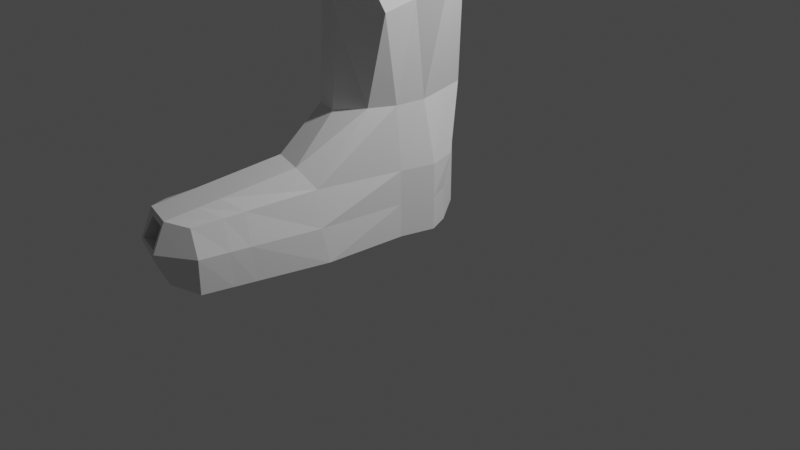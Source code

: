 # Source: boot.blend  (saved by Blender 3.3.6; exported with 4.5.12 LTS)
import bpy
from mathutils import Matrix  # noqa: F401  (used for matrix-valued properties, if any)

bpy.ops.wm.read_factory_settings(use_empty=True)
scene = bpy.context.scene
scene.name = 'Scene'

# ---- collections
col_collection = bpy.data.collections.new('Collection'); scene.collection.children.link(col_collection)

# ---- world
world_world = bpy.data.worlds.new('World'); scene.world = world_world
world_world.use_nodes = True; world_world.node_tree.nodes.clear()
_N = world_world.node_tree.nodes; _L = world_world.node_tree.links
n0 = _N.new('ShaderNodeOutputWorld'); n0.name = 'World Output'; n0.location = (300, 300)
n1 = _N.new('ShaderNodeBackground'); n1.name = 'Background'; n1.location = (10, 300)
n1.inputs[0].default_value = (0.05088, 0.05088, 0.05088, 1.0)
_L.new(n1.outputs[0], n0.inputs[0])
n0.is_active_output = True
world_world.color = (0.05088, 0.05088, 0.05088)
world_world.use_sun_shadow = False
world_world.sun_shadow_jitter_overblur = 0.0

# ---- cameras
cam_camera = bpy.data.cameras.new('Camera')
cam_camera.clip_end = 100.0
cam_camera.ortho_scale = 7.314

# ---- lights
light_light = bpy.data.lights.new('Light', 'POINT')
light_light.transmission_factor = 0.0
light_light.energy = 1000.0
light_light.shadow_soft_size = 0.1
light_light.shadow_maximum_resolution = 0.006
light_light.use_absolute_resolution = True

# ---- meshes
me_cylinder = bpy.data.meshes.new('Cylinder')
me_cylinder.from_pydata([(-0.08411, 0.9211, -0.9935), (-1.664e-09, 0.8444, 1.0), (0.3324, 0.8178, -1.0), (0.4222, 0.7313, 1.0), (0.4343, 0.4048, -1.0), (0.7313, 0.4222, 1.0), (0.5458, -0.0547, -1.0), (0.8444, 1.109e-09, 1.0), (0.483, -0.5, -1.0), (0.7313, -0.4222, 1.0), (0.3007, -0.8499, -1.0), (0.5014, -0.8828, 0.9652), (-0.1482, -1.074, -1.094), (-1.664e-09, -1.22, 1.0), (-0.5091, -0.9775, -1.094), (-0.5978, -0.9868, 1.011), (-0.6854, -0.5857, -1.0), (-0.7313, -0.4222, 1.0), (-0.8323, 0.08942, -1.0), (-0.8444, 1.109e-09, 1.0), (-0.7208, 0.5056, -1.0), (-0.7313, 0.4222, 1.0), (-0.4161, 0.8102, -1.0), (-0.4222, 0.7313, 1.0), (-0.07067, 0.8687, -1.867), (0.344, 0.7112, -1.809), (0.5761, 0.4507, -1.911), (0.705, 0.0, -1.911), (0.571, -0.5, -1.911), (0.2611, -1.706, -1.911), (-1.81e-08, -1.84, -1.645), (-0.5, -1.706, -1.645), (-0.866, -1.34, -1.911), (-1.0, 0.0, -1.911), (-0.866, 0.5, -1.911), (-0.5, 0.866, -1.911), (-0.0468, 0.88, -2.855), (0.344, 0.7112, -2.8), (0.5761, 0.3275, -2.902), (0.705, 0.0, -2.902), (0.571, -0.5, -2.902), (0.4794, -1.706, -2.902), (-1.81e-08, -1.84, -2.902), (-0.5, -1.706, -2.902), (-1.326, -1.34, -2.902), (-1.0, 0.0, -2.902), (-0.866, 0.5, -2.902), (-0.5, 0.866, -2.902), (-0.1667, -3.394, -2.053), (-0.4666, -3.582, -2.003), (-0.9666, -3.448, -2.003), (-1.133, -3.135, -2.053), (0.03335, -3.448, -2.902), (-0.4666, -3.582, -2.902), (-0.9666, -3.448, -2.902), (-1.333, -3.082, -2.902), (0.571, -0.5, -2.407), (0.705, 0.0, -2.407), (-0.5, 0.866, -2.407), (-0.866, 0.5, -2.407), (0.344, 0.7112, -2.305), (-0.05455, 0.8774, -2.361), (-1.116, -1.273, -2.407), (0.4043, -1.773, -2.407), (0.5761, 0.3275, -2.407), (-1.0, 0.0, -2.407), (-1.333, -3.082, -2.407), (-0.9666, -3.643, -2.407), (0.03335, -3.448, -2.407), (-0.4666, -3.777, -2.407), (2.015e-09, 0.593, 1.0), (0.2965, 0.5135, 1.0), (0.5135, 0.2965, 1.0), (0.593, -1.344e-09, 1.0), (0.5135, -0.2965, 1.0), (0.4387, -0.7793, 0.9375), (-0.0442, -1.097, 0.9551), (-0.4774, -0.8859, 0.9468), (-0.5135, -0.2965, 1.0), (-0.593, -1.344e-09, 1.0), (-0.5135, 0.2965, 1.0), (-0.2965, 0.5135, 1.0), (0.2965, 0.5135, -0.5633), (2.015e-09, 0.593, -0.5633), (0.5135, 0.2965, -0.5633), (0.593, -1.344e-09, -0.5633), (0.5135, -0.2965, -0.5633), (0.2965, -0.5135, -0.5633), (2.015e-09, -0.593, -0.5633), (-0.2965, -0.5135, -0.5633), (-0.5135, -0.2965, -0.5633), (-0.593, -1.344e-09, -0.5633), (-0.5135, 0.2965, -0.5633), (-0.2965, 0.5135, -0.5633), (-2.05e-09, 0.8656, 0.4521), (0.4205, 0.7529, 0.4521), (0.7284, 0.445, 0.4521), (0.8411, 0.02449, 0.4521), (0.6979, -0.3609, 0.4521), (0.6521, -0.8439, 0.3433), (-0.04438, -1.031, 0.1532), (-0.5228, -0.9013, -0.1193), (-0.7187, -0.467, 0.4521), (-0.8411, 0.02449, 0.4521), (-0.7284, 0.445, 0.4521), (-0.4205, 0.7529, 0.4521), (-1.763e-09, 0.8498, 0.8593), (0.4218, 0.7368, 0.8593), (0.7305, 0.4281, 0.8593), (0.8435, 0.006289, 0.8593), (0.7227, -0.4277, 0.8593), (0.5209, -0.9805, 0.7505), (-0.07787, -1.112, 0.608), (-0.5038, -0.8965, 0.7283), (-0.728, -0.4337, 0.8593), (-0.8435, 0.006289, 0.8593), (-0.7305, 0.4281, 0.8593), (-0.4218, 0.7368, 0.8593), (-0.6357, -1.084, 1.0), (-0.03786, -1.317, 0.989), (-0.04209, -1.298, 0.8483), (-0.6232, -1.074, 0.8585), (-0.5853, -1.163, 1.147), (0.01252, -1.396, 1.136), (-0.6231, -1.26, 1.136), (-0.02533, -1.493, 1.125), (-0.7714, -2.719, -2.902), (-0.2714, -2.853, -2.902), (-0.7714, -2.719, -1.853), (-0.2714, -2.853, -1.853), (0.01221, -2.688, -1.994), (0.2199, -2.719, -2.902), (-1.33, -2.353, -2.902), (-1.021, -2.384, -1.994), (-1.242, -2.325, -2.407), (0.1885, -2.747, -2.407), (-0.3512, -3.151, -2.902), (-0.8512, -3.017, -1.914), (-0.0609, -2.977, -2.018), (-1.331, -2.651, -2.902), (-1.279, -2.634, -2.407), (0.1251, -3.033, -2.407), (-0.8512, -3.017, -2.902), (-0.3512, -3.151, -1.914), (0.1437, -3.017, -2.902), (-1.067, -2.691, -2.018), (-0.5535, -3.578, -2.1), (-0.8798, -3.49, -2.1), (-0.918, -3.637, -2.367), (-0.5153, -3.745, -2.367), (-0.408, -3.187, -2.236), (-0.8107, -3.079, -2.236), (-0.8107, -3.237, -2.561), (-0.408, -3.345, -2.561)], [], [(106, 1, 3, 107), (107, 3, 5, 108), (108, 5, 7, 109), (109, 7, 9, 110), (110, 9, 11, 111), (111, 11, 13, 112), (112, 13, 119, 120), (113, 15, 17, 114), (114, 17, 19, 115), (115, 19, 21, 116), (5, 3, 71, 72), (116, 21, 23, 117), (117, 23, 1, 106), (14, 16, 32, 31), (57, 56, 40, 39), (12, 14, 31, 30), (10, 12, 30, 29), (8, 10, 29, 28), (6, 8, 28, 27), (22, 0, 24, 35), (0, 2, 25, 24), (4, 6, 27, 26), (20, 22, 35, 34), (2, 4, 26, 25), (18, 20, 34, 33), (16, 18, 33, 32), (36, 37, 38, 39, 40, 41, 42, 43, 44, 45, 46, 47), (59, 58, 47, 46), (61, 60, 37, 36), (141, 138, 48, 68), (56, 63, 41, 40), (58, 61, 36, 47), (60, 64, 38, 37), (62, 65, 45, 44), (143, 137, 50, 49), (64, 57, 39, 38), (65, 59, 46, 45), (142, 136, 53, 54), (67, 66, 55, 54), (68, 69, 53, 52), (69, 67, 54, 53), (140, 139, 55, 66), (139, 142, 54, 55), (137, 145, 51, 50), (136, 144, 52, 53), (138, 143, 49, 48), (145, 140, 66, 51), (67, 69, 149, 148), (48, 49, 69, 68), (50, 51, 66, 67), (33, 34, 59, 65), (26, 27, 57, 64), (32, 33, 65, 62), (25, 26, 64, 60), (35, 24, 61, 58), (28, 29, 63, 56), (144, 141, 68, 52), (24, 25, 60, 61), (34, 35, 58, 59), (27, 28, 56, 57), (74, 73, 85, 86), (21, 19, 79, 80), (19, 17, 78, 79), (17, 15, 77, 78), (15, 13, 76, 77), (13, 11, 75, 76), (11, 9, 74, 75), (9, 7, 73, 74), (1, 23, 81, 70), (3, 1, 70, 71), (7, 5, 72, 73), (23, 21, 80, 81), (82, 83, 93, 92, 91, 90, 89, 88, 87, 86, 85, 84), (81, 80, 92, 93), (71, 70, 83, 82), (78, 77, 89, 90), (75, 74, 86, 87), (70, 81, 93, 83), (72, 71, 82, 84), (79, 78, 90, 91), (76, 75, 87, 88), (73, 72, 84, 85), (80, 79, 91, 92), (77, 76, 88, 89), (22, 105, 94, 0), (20, 104, 105, 22), (18, 103, 104, 20), (16, 102, 103, 18), (14, 101, 102, 16), (12, 100, 101, 14), (10, 99, 100, 12), (8, 98, 99, 10), (6, 97, 98, 8), (4, 96, 97, 6), (2, 95, 96, 4), (0, 94, 95, 2), (105, 117, 106, 94), (104, 116, 117, 105), (103, 115, 116, 104), (102, 114, 115, 103), (101, 113, 114, 102), (100, 112, 113, 101), (99, 111, 112, 100), (98, 110, 111, 99), (97, 109, 110, 98), (96, 108, 109, 97), (95, 107, 108, 96), (94, 106, 107, 95), (120, 119, 118, 121), (113, 112, 120, 121), (119, 13, 123, 125), (15, 113, 121, 118), (123, 122, 124, 125), (118, 119, 125, 124), (15, 118, 124, 122), (13, 15, 122, 123), (41, 63, 135, 131), (32, 62, 134, 133), (29, 30, 129, 130), (42, 41, 131, 127), (31, 32, 133, 128), (44, 43, 126, 132), (62, 44, 132, 134), (43, 42, 127, 126), (30, 31, 128, 129), (63, 29, 130, 135), (131, 135, 141, 144), (133, 134, 140, 145), (130, 129, 143, 138), (127, 131, 144, 136), (128, 133, 145, 137), (132, 126, 142, 139), (134, 132, 139, 140), (126, 127, 136, 142), (129, 128, 137, 143), (135, 130, 138, 141), (149, 146, 150, 153), (50, 67, 148, 147), (69, 49, 146, 149), (49, 50, 147, 146), (150, 151, 152, 153), (146, 147, 151, 150), (148, 149, 153, 152), (147, 148, 152, 151)])
_uv = me_cylinder.uv_layers.new(name='UVMap')
_uv.uv.foreach_set('vector', [1.0, 0.9648, 1.0, 1.0, 0.9167, 1.0, 0.9167, 0.9648, 0.9167, 0.9648, 0.9167, 1.0, 0.8333, 1.0, 0.8333, 0.9648, 0.8333, 0.9648, 0.8333, 1.0, 0.75, 1.0, 0.75, 0.9648, 0.75, 0.9648, 0.75, 1.0, 0.6667, 1.0, 0.6667, 0.9648, 0.6667, 0.9648, 0.6667, 1.0, 0.5833, 1.0, 0.5833, 0.9648, 0.5833, 0.9648, 0.5833, 1.0, 0.5, 1.0, 0.5, 0.9648, 0.5, 0.9648, 0.5, 1.0, 0.5, 1.0, 0.5, 0.9648, 0.4167, 0.9648, 0.4167, 1.0, 0.3333, 1.0, 0.3333, 0.9648, 0.3333, 0.9648, 0.3333, 1.0, 0.25, 1.0, 0.25, 0.9648, 0.25, 0.9648, 0.25, 1.0, 0.1667, 1.0, 0.1667, 0.9648, 0.8333, 1.0, 0.9167, 1.0, 0.9167, 1.0, 0.8333, 1.0, 0.1667, 0.9648, 0.1667, 1.0, 0.08333, 1.0, 0.08333, 0.9648, 0.08333, 0.9648, 0.08333, 1.0, 7.451e-08, 1.0, 7.451e-08, 0.9648, 0.4167, 0.5, 0.3333, 0.5, 0.3333, 0.5, 0.4167, 0.5, 0.75, 0.5, 0.6667, 0.5, 0.6667, 0.5, 0.75, 0.5, 0.5, 0.5, 0.4167, 0.5, 0.4167, 0.5, 0.5, 0.5, 0.5833, 0.5, 0.5, 0.5, 0.5, 0.5, 0.5833, 0.5, 0.6667, 0.5, 0.5833, 0.5, 0.5833, 0.5, 0.6667, 0.5, 0.75, 0.5, 0.6667, 0.5, 0.6667, 0.5, 0.75, 0.5, 0.08333, 0.5, 7.451e-08, 0.5, 7.451e-08, 0.5, 0.08333, 0.5, 1.0, 0.5, 0.9167, 0.5, 0.9167, 0.5, 1.0, 0.5, 0.8333, 0.5, 0.75, 0.5, 0.75, 0.5, 0.8333, 0.5, 0.1667, 0.5, 0.08333, 0.5, 0.08333, 0.5, 0.1667, 0.5, 0.9167, 0.5, 0.8333, 0.5, 0.8333, 0.5, 0.9167, 0.5, 0.25, 0.5, 0.1667, 0.5, 0.1667, 0.5, 0.25, 0.5, 0.3333, 0.5, 0.25, 0.5, 0.25, 0.5, 0.3333, 0.5, 0.75, 0.49, 0.87, 0.4578, 0.9578, 0.37, 0.99, 0.25, 0.9578, 0.13, 0.87, 0.04215, 0.75, 0.01, 0.63, 0.04215, 0.5422, 0.13, 0.51, 0.25, 0.5422, 0.37, 0.63, 0.4578, 0.1667, 0.5, 0.08333, 0.5, 0.08333, 0.5, 0.1667, 0.5, 1.0, 0.5, 0.9167, 0.5, 0.9167, 0.5, 1.0, 0.5, 0.5833, 0.5, 0.5833, 0.5, 0.5833, 0.5, 0.5833, 0.5, 0.6667, 0.5, 0.5833, 0.5, 0.5833, 0.5, 0.6667, 0.5, 0.08333, 0.5, 7.451e-08, 0.5, 7.451e-08, 0.5, 0.08333, 0.5, 0.9167, 0.5, 0.8333, 0.5, 0.8333, 0.5, 0.9167, 0.5, 0.3333, 0.5, 0.25, 0.5, 0.25, 0.5, 0.3333, 0.5, 0.5, 0.5, 0.4167, 0.5, 0.4167, 0.5, 0.5, 0.5, 0.8333, 0.5, 0.75, 0.5, 0.75, 0.5, 0.8333, 0.5, 0.25, 0.5, 0.1667, 0.5, 0.1667, 0.5, 0.25, 0.5, 0.63, 0.04215, 0.75, 0.01, 0.75, 0.01, 0.63, 0.04215, 0.4167, 0.5, 0.3333, 0.5, 0.3333, 0.5, 0.4167, 0.5, 0.5833, 0.5, 0.5, 0.5, 0.5, 0.5, 0.5833, 0.5, 0.5, 0.5, 0.4167, 0.5, 0.4167, 0.5, 0.5, 0.5, 0.3333, 0.5, 0.3333, 0.5, 0.3333, 0.5, 0.3333, 0.5, 0.5422, 0.13, 0.63, 0.04215, 0.63, 0.04215, 0.5422, 0.13, 0.4167, 0.5, 0.3333, 0.5, 0.3333, 0.5, 0.4167, 0.5, 0.75, 0.01, 0.87, 0.04215, 0.87, 0.04215, 0.75, 0.01, 0.5833, 0.5, 0.5, 0.5, 0.5, 0.5, 0.5833, 0.5, 0.3333, 0.5, 0.3333, 0.5, 0.3333, 0.5, 0.3333, 0.5, 0.4167, 0.5, 0.5, 0.5, 0.5, 0.5, 0.4167, 0.5, 0.5833, 0.5, 0.5, 0.5, 0.5, 0.5, 0.5833, 0.5, 0.4167, 0.5, 0.3333, 0.5, 0.3333, 0.5, 0.4167, 0.5, 0.25, 0.5, 0.1667, 0.5, 0.1667, 0.5, 0.25, 0.5, 0.8333, 0.5, 0.75, 0.5, 0.75, 0.5, 0.8333, 0.5, 0.3333, 0.5, 0.25, 0.5, 0.25, 0.5, 0.3333, 0.5, 0.9167, 0.5, 0.8333, 0.5, 0.8333, 0.5, 0.9167, 0.5, 0.08333, 0.5, 7.451e-08, 0.5, 7.451e-08, 0.5, 0.08333, 0.5, 0.6667, 0.5, 0.5833, 0.5, 0.5833, 0.5, 0.6667, 0.5, 0.5833, 0.5, 0.5833, 0.5, 0.5833, 0.5, 0.5833, 0.5, 1.0, 0.5, 0.9167, 0.5, 0.9167, 0.5, 1.0, 0.5, 0.1667, 0.5, 0.08333, 0.5, 0.08333, 0.5, 0.1667, 0.5, 0.75, 0.5, 0.6667, 0.5, 0.6667, 0.5, 0.75, 0.5, 0.6667, 1.0, 0.75, 1.0, 0.75, 1.0, 0.6667, 1.0, 0.1667, 1.0, 0.25, 1.0, 0.25, 1.0, 0.1667, 1.0, 0.25, 1.0, 0.3333, 1.0, 0.3333, 1.0, 0.25, 1.0, 0.3333, 1.0, 0.4167, 1.0, 0.4167, 1.0, 0.3333, 1.0, 0.4167, 1.0, 0.5, 1.0, 0.5, 1.0, 0.4167, 1.0, 0.5, 1.0, 0.5833, 1.0, 0.5833, 1.0, 0.5, 1.0, 0.5833, 1.0, 0.6667, 1.0, 0.6667, 1.0, 0.5833, 1.0, 0.6667, 1.0, 0.75, 1.0, 0.75, 1.0, 0.6667, 1.0, 7.451e-08, 1.0, 0.08333, 1.0, 0.08333, 1.0, 7.451e-08, 1.0, 0.9167, 1.0, 1.0, 1.0, 1.0, 1.0, 0.9167, 1.0, 0.75, 1.0, 0.8333, 1.0, 0.8333, 1.0, 0.75, 1.0, 0.08333, 1.0, 0.1667, 1.0, 0.1667, 1.0, 0.08333, 1.0, 0.37, 0.4578, 0.25, 0.49, 0.13, 0.4578, 0.04215, 0.37, 0.01, 0.25, 0.04215, 0.13, 0.13, 0.04215, 0.25, 0.01, 0.37, 0.04215, 0.4578, 0.13, 0.49, 0.25, 0.4578, 0.37, 0.08333, 1.0, 0.1667, 1.0, 0.1667, 1.0, 0.08333, 1.0, 0.9167, 1.0, 1.0, 1.0, 1.0, 1.0, 0.9167, 1.0, 0.3333, 1.0, 0.4167, 1.0, 0.4167, 1.0, 0.3333, 1.0, 0.5833, 1.0, 0.6667, 1.0, 0.6667, 1.0, 0.5833, 1.0, 7.451e-08, 1.0, 0.08333, 1.0, 0.08333, 1.0, 7.451e-08, 1.0, 0.8333, 1.0, 0.9167, 1.0, 0.9167, 1.0, 0.8333, 1.0, 0.25, 1.0, 0.3333, 1.0, 0.3333, 1.0, 0.25, 1.0, 0.5, 1.0, 0.5833, 1.0, 0.5833, 1.0, 0.5, 1.0, 0.75, 1.0, 0.8333, 1.0, 0.8333, 1.0, 0.75, 1.0, 0.1667, 1.0, 0.25, 1.0, 0.25, 1.0, 0.1667, 1.0, 0.4167, 1.0, 0.5, 1.0, 0.5, 1.0, 0.4167, 1.0, 0.08333, 0.5, 0.08333, 0.863, 7.451e-08, 0.863, 7.451e-08, 0.5, 0.1667, 0.5, 0.1667, 0.863, 0.08333, 0.863, 0.08333, 0.5, 0.25, 0.5, 0.25, 0.863, 0.1667, 0.863, 0.1667, 0.5, 0.3333, 0.5, 0.3333, 0.863, 0.25, 0.863, 0.25, 0.5, 0.4167, 0.5, 0.4167, 0.863, 0.3333, 0.863, 0.3333, 0.5, 0.5, 0.5, 0.5, 0.863, 0.4167, 0.863, 0.4167, 0.5, 0.5833, 0.5, 0.5833, 0.863, 0.5, 0.863, 0.5, 0.5, 0.6667, 0.5, 0.6667, 0.863, 0.5833, 0.863, 0.5833, 0.5, 0.75, 0.5, 0.75, 0.863, 0.6667, 0.863, 0.6667, 0.5, 0.8333, 0.5, 0.8333, 0.863, 0.75, 0.863, 0.75, 0.5, 0.9167, 0.5, 0.9167, 0.863, 0.8333, 0.863, 0.8333, 0.5, 1.0, 0.5, 1.0, 0.863, 0.9167, 0.863, 0.9167, 0.5, 0.08333, 0.863, 0.08333, 0.9648, 7.451e-08, 0.9648, 7.451e-08, 0.863, 0.1667, 0.863, 0.1667, 0.9648, 0.08333, 0.9648, 0.08333, 0.863, 0.25, 0.863, 0.25, 0.9648, 0.1667, 0.9648, 0.1667, 0.863, 0.3333, 0.863, 0.3333, 0.9648, 0.25, 0.9648, 0.25, 0.863, 0.4167, 0.863, 0.4167, 0.9648, 0.3333, 0.9648, 0.3333, 0.863, 0.5, 0.863, 0.5, 0.9648, 0.4167, 0.9648, 0.4167, 0.863, 0.5833, 0.863, 0.5833, 0.9648, 0.5, 0.9648, 0.5, 0.863, 0.6667, 0.863, 0.6667, 0.9648, 0.5833, 0.9648, 0.5833, 0.863, 0.75, 0.863, 0.75, 0.9648, 0.6667, 0.9648, 0.6667, 0.863, 0.8333, 0.863, 0.8333, 0.9648, 0.75, 0.9648, 0.75, 0.863, 0.9167, 0.863, 0.9167, 0.9648, 0.8333, 0.9648, 0.8333, 0.863, 1.0, 0.863, 1.0, 0.9648, 0.9167, 0.9648, 0.9167, 0.863, 0.5, 0.9648, 0.5, 1.0, 0.4167, 1.0, 0.4167, 0.9648, 0.4167, 0.9648, 0.5, 0.9648, 0.5, 0.9648, 0.4167, 0.9648, 0.5, 1.0, 0.5, 1.0, 0.5, 1.0, 0.5, 1.0, 0.4167, 1.0, 0.4167, 0.9648, 0.4167, 0.9648, 0.4167, 1.0, 0.5, 1.0, 0.4167, 1.0, 0.4167, 1.0, 0.5, 1.0, 0.4167, 1.0, 0.5, 1.0, 0.5, 1.0, 0.4167, 1.0, 0.4167, 1.0, 0.4167, 1.0, 0.4167, 1.0, 0.4167, 1.0, 0.5, 1.0, 0.4167, 1.0, 0.4167, 1.0, 0.5, 1.0, 0.5833, 0.5, 0.5833, 0.5, 0.5833, 0.5, 0.5833, 0.5, 0.3333, 0.5, 0.3333, 0.5, 0.3333, 0.5, 0.3333, 0.5, 0.5833, 0.5, 0.5, 0.5, 0.5, 0.5, 0.5833, 0.5, 0.75, 0.01, 0.87, 0.04215, 0.87, 0.04215, 0.75, 0.01, 0.4167, 0.5, 0.3333, 0.5, 0.3333, 0.5, 0.4167, 0.5, 0.5422, 0.13, 0.63, 0.04215, 0.63, 0.04215, 0.5422, 0.13, 0.3333, 0.5, 0.3333, 0.5, 0.3333, 0.5, 0.3333, 0.5, 0.63, 0.04215, 0.75, 0.01, 0.75, 0.01, 0.63, 0.04215, 0.5, 0.5, 0.4167, 0.5, 0.4167, 0.5, 0.5, 0.5, 0.5833, 0.5, 0.5833, 0.5, 0.5833, 0.5, 0.5833, 0.5, 0.5833, 0.5, 0.5833, 0.5, 0.5833, 0.5, 0.5833, 0.5, 0.3333, 0.5, 0.3333, 0.5, 0.3333, 0.5, 0.3333, 0.5, 0.5833, 0.5, 0.5, 0.5, 0.5, 0.5, 0.5833, 0.5, 0.75, 0.01, 0.87, 0.04215, 0.87, 0.04215, 0.75, 0.01, 0.4167, 0.5, 0.3333, 0.5, 0.3333, 0.5, 0.4167, 0.5, 0.5422, 0.13, 0.63, 0.04215, 0.63, 0.04215, 0.5422, 0.13, 0.3333, 0.5, 0.3333, 0.5, 0.3333, 0.5, 0.3333, 0.5, 0.63, 0.04215, 0.75, 0.01, 0.75, 0.01, 0.63, 0.04215, 0.5, 0.5, 0.4167, 0.5, 0.4167, 0.5, 0.5, 0.5, 0.5833, 0.5, 0.5833, 0.5, 0.5833, 0.5, 0.5833, 0.5, 0.5, 0.5, 0.5, 0.5, 0.5, 0.5, 0.5, 0.5, 0.4167, 0.5, 0.4167, 0.5, 0.4167, 0.5, 0.4167, 0.5, 0.5, 0.5, 0.5, 0.5, 0.5, 0.5, 0.5, 0.5, 0.5, 0.5, 0.4167, 0.5, 0.4167, 0.5, 0.5, 0.5, 0.5, 0.5, 0.4167, 0.5, 0.4167, 0.5, 0.5, 0.5, 0.5, 0.5, 0.4167, 0.5, 0.4167, 0.5, 0.5, 0.5, 0.4167, 0.5, 0.5, 0.5, 0.5, 0.5, 0.4167, 0.5, 0.4167, 0.5, 0.4167, 0.5, 0.4167, 0.5, 0.4167, 0.5])
me_cylinder.update()

# ---- objects
ob_light = bpy.data.objects.new('Light', light_light)
ob_camera = bpy.data.objects.new('Camera', cam_camera)
ob_cylinder = bpy.data.objects.new('Cylinder', me_cylinder)

# ---- transforms, parenting, visibility, modifiers, constraints
ob_light.location = (4.076, 1.005, 5.904)
ob_light.rotation_euler = (0.6503, 0.05522, 1.866)
ob_light.lock_rotations_4d = False
ob_light.empty_display_type = 'ARROWS'
ob_light.color = (0.0, 0.0, 0.0, 0.0)
ob_light.lineart.crease_threshold = 0.0
ob_camera.location = (7.359, -6.926, 4.958)
ob_camera.rotation_euler = (1.109, 0.0, 0.8149)
ob_camera.lock_rotations_4d = False
ob_camera.empty_display_type = 'ARROWS'
ob_camera.color = (0.0, 0.0, 0.0, 0.0)
ob_camera.display_type = 'WIRE'
ob_camera.lineart.crease_threshold = 0.0
ob_cylinder.location = (0.0, 0.0, 2.091)
ob_cylinder.scale = (0.6968, 0.6968, 0.6968)

# ---- collection membership
col_collection.objects.link(ob_light)
col_collection.objects.link(ob_camera)
col_collection.objects.link(ob_cylinder)

# ---- scene / render settings (as saved in the file)
scene.camera = ob_camera
scene.frame_start = 1; scene.frame_end = 250; scene.frame_set(1)
scene.render.engine = 'BLENDER_EEVEE_NEXT'
scene.cycles.sampling_pattern = 'TABULATED_SOBOL'
scene.cycles.use_light_tree = False
scene.view_settings.view_transform = 'Filmic'
bpy.context.view_layer.update()
